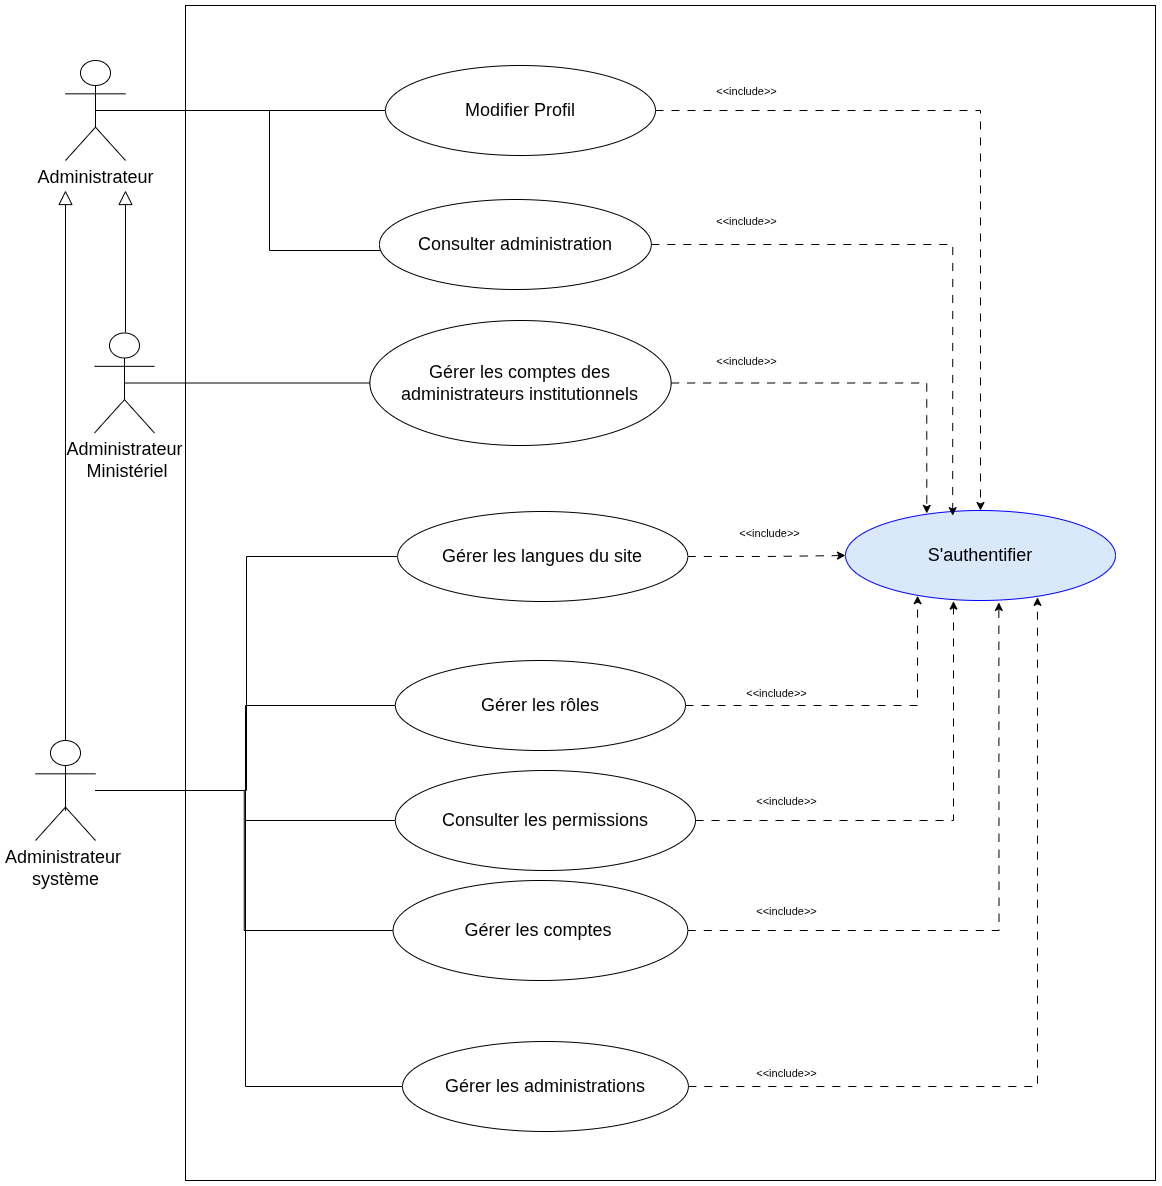

The diagram above was exported from draw.io. Its source (the exported page's mxGraphModel, read from the mxfile embedded in the PNG):
<mxGraphModel dx="2443" dy="1435" grid="1" gridSize="10" guides="1" tooltips="1" connect="1" arrows="1" fold="1" page="1" pageScale="1" pageWidth="827" pageHeight="1169" math="0" shadow="0">
  <root>
    <mxCell id="0" />
    <mxCell id="1" parent="0" />
    <mxCell id="kUA8Fo1EgsOPMS-8ERQu-1" parent="1" style="rounded=0;whiteSpace=wrap;html=1;" value="" vertex="1">
      <mxGeometry height="1175" width="970" x="230" y="175" as="geometry" />
    </mxCell>
    <mxCell id="lRY_jCKQJ8JtK8Mmyk11-34" edge="1" parent="1" source="wgF7X52E9DQyifO6VSM0-5" style="edgeStyle=orthogonalEdgeStyle;rounded=0;orthogonalLoop=1;jettySize=auto;html=1;exitX=0.5;exitY=0.5;exitDx=0;exitDy=0;exitPerimeter=0;entryX=0;entryY=0.5;entryDx=0;entryDy=0;endArrow=none;endFill=0;" target="AIcf3UJG7tGtvn_Q6F7z-2">
      <mxGeometry relative="1" as="geometry" />
    </mxCell>
    <mxCell id="lRY_jCKQJ8JtK8Mmyk11-35" edge="1" parent="1" source="wgF7X52E9DQyifO6VSM0-5" style="edgeStyle=orthogonalEdgeStyle;rounded=0;orthogonalLoop=1;jettySize=auto;html=1;endArrow=none;endFill=0;" target="wgF7X52E9DQyifO6VSM0-9">
      <mxGeometry relative="1" as="geometry">
        <Array as="points">
          <mxPoint x="314" y="280" />
          <mxPoint x="314" y="420" />
        </Array>
      </mxGeometry>
    </mxCell>
    <mxCell id="wgF7X52E9DQyifO6VSM0-5" parent="1" style="shape=umlActor;verticalLabelPosition=bottom;verticalAlign=top;html=1;outlineConnect=0;labelBackgroundColor=none;" value="&lt;span style=&quot;font-size: 18px;&quot;&gt;Administrateur&lt;/span&gt;" vertex="1">
      <mxGeometry height="100" width="60" x="110" y="230" as="geometry" />
    </mxCell>
    <mxCell id="wgF7X52E9DQyifO6VSM0-9" parent="1" style="ellipse;whiteSpace=wrap;html=1;labelBackgroundColor=none;" value="&lt;span style=&quot;font-size: 18px;&quot;&gt;Consulter&lt;/span&gt;&lt;span style=&quot;font-size: 18px;&quot;&gt;&amp;nbsp;administration&lt;/span&gt;" vertex="1">
      <mxGeometry height="90" width="271.87" x="423.94" y="369" as="geometry" />
    </mxCell>
    <mxCell id="wgF7X52E9DQyifO6VSM0-42" parent="1" style="ellipse;whiteSpace=wrap;html=1;labelBackgroundColor=none;" value="&lt;span style=&quot;font-size: 18px;&quot;&gt;Gérer les comptes des&lt;/span&gt;&lt;br style=&quot;font-size: 18px;&quot;&gt;&lt;span style=&quot;font-size: 18px;&quot;&gt;administrateurs institutionnels&lt;/span&gt;" vertex="1">
      <mxGeometry height="125" width="301.25" x="414.38" y="490" as="geometry" />
    </mxCell>
    <mxCell id="wgF7X52E9DQyifO6VSM0-52" edge="1" parent="1" source="wgF7X52E9DQyifO6VSM0-50" style="edgeStyle=orthogonalEdgeStyle;rounded=0;orthogonalLoop=1;jettySize=auto;html=1;exitX=0.5;exitY=0.5;exitDx=0;exitDy=0;exitPerimeter=0;entryX=0;entryY=0.5;entryDx=0;entryDy=0;labelBackgroundColor=none;fontColor=default;endArrow=none;endFill=0;" target="wgF7X52E9DQyifO6VSM0-42">
      <mxGeometry relative="1" as="geometry" />
    </mxCell>
    <mxCell id="wgF7X52E9DQyifO6VSM0-56" edge="1" parent="1" style="edgeStyle=orthogonalEdgeStyle;rounded=0;orthogonalLoop=1;jettySize=auto;html=1;endArrow=block;endFill=0;endSize=12;labelBackgroundColor=none;fontColor=default;">
      <mxGeometry relative="1" as="geometry">
        <mxPoint x="170" y="502" as="sourcePoint" />
        <mxPoint x="170" y="360" as="targetPoint" />
      </mxGeometry>
    </mxCell>
    <mxCell id="wgF7X52E9DQyifO6VSM0-50" parent="1" style="shape=umlActor;verticalLabelPosition=bottom;verticalAlign=top;html=1;outlineConnect=0;labelBackgroundColor=none;" value="&lt;span style=&quot;font-size: 18px;&quot;&gt;Administrateur&lt;/span&gt;&lt;div&gt;&lt;span style=&quot;font-size: 18px;&quot;&gt;&amp;nbsp;Ministériel&lt;/span&gt;&lt;/div&gt;" vertex="1">
      <mxGeometry height="100" width="60" x="139" y="502.5" as="geometry" />
    </mxCell>
    <mxCell id="wgF7X52E9DQyifO6VSM0-64" edge="1" parent="1" style="edgeStyle=orthogonalEdgeStyle;rounded=0;orthogonalLoop=1;jettySize=auto;html=1;endSize=12;endArrow=block;endFill=0;labelBackgroundColor=none;fontColor=default;">
      <mxGeometry relative="1" as="geometry">
        <Array as="points">
          <mxPoint x="110" y="980" />
          <mxPoint x="110" y="980" />
        </Array>
        <mxPoint x="110.00000000000023" y="900" as="sourcePoint" />
        <mxPoint x="110" y="360" as="targetPoint" />
      </mxGeometry>
    </mxCell>
    <mxCell id="kUA8Fo1EgsOPMS-8ERQu-5" edge="1" parent="1" source="wgF7X52E9DQyifO6VSM0-63" style="edgeStyle=orthogonalEdgeStyle;rounded=0;orthogonalLoop=1;jettySize=auto;html=1;entryX=0;entryY=0.5;entryDx=0;entryDy=0;endArrow=none;endFill=0;" target="yDEtS2Tkj8A6Q_cBEHEP-1">
      <mxGeometry relative="1" as="geometry" />
    </mxCell>
    <mxCell id="kUA8Fo1EgsOPMS-8ERQu-6" edge="1" parent="1" source="wgF7X52E9DQyifO6VSM0-63" style="edgeStyle=orthogonalEdgeStyle;rounded=0;orthogonalLoop=1;jettySize=auto;html=1;entryX=0;entryY=0.5;entryDx=0;entryDy=0;endArrow=none;endFill=0;" target="lRY_jCKQJ8JtK8Mmyk11-49">
      <mxGeometry relative="1" as="geometry" />
    </mxCell>
    <mxCell id="kUA8Fo1EgsOPMS-8ERQu-7" edge="1" parent="1" source="wgF7X52E9DQyifO6VSM0-63" style="edgeStyle=orthogonalEdgeStyle;rounded=0;orthogonalLoop=1;jettySize=auto;html=1;entryX=0;entryY=0.5;entryDx=0;entryDy=0;endArrow=none;endFill=0;" target="lRY_jCKQJ8JtK8Mmyk11-50">
      <mxGeometry relative="1" as="geometry" />
    </mxCell>
    <mxCell id="kUA8Fo1EgsOPMS-8ERQu-8" edge="1" parent="1" source="wgF7X52E9DQyifO6VSM0-63" style="edgeStyle=orthogonalEdgeStyle;rounded=0;orthogonalLoop=1;jettySize=auto;html=1;entryX=0;entryY=0.5;entryDx=0;entryDy=0;endArrow=none;endFill=0;" target="lRY_jCKQJ8JtK8Mmyk11-52">
      <mxGeometry relative="1" as="geometry" />
    </mxCell>
    <mxCell id="kUA8Fo1EgsOPMS-8ERQu-9" edge="1" parent="1" source="wgF7X52E9DQyifO6VSM0-63" style="edgeStyle=orthogonalEdgeStyle;rounded=0;orthogonalLoop=1;jettySize=auto;html=1;entryX=0;entryY=0.5;entryDx=0;entryDy=0;endArrow=none;endFill=0;" target="lRY_jCKQJ8JtK8Mmyk11-2">
      <mxGeometry relative="1" as="geometry">
        <Array as="points">
          <mxPoint x="290" y="960" />
          <mxPoint x="290" y="1256" />
        </Array>
      </mxGeometry>
    </mxCell>
    <mxCell id="wgF7X52E9DQyifO6VSM0-63" parent="1" style="shape=umlActor;verticalLabelPosition=bottom;verticalAlign=top;html=1;outlineConnect=0;labelBackgroundColor=none;" value="&lt;font style=&quot;font-size: 18px;&quot;&gt;Administrateur&amp;nbsp;&lt;/font&gt;&lt;div&gt;&lt;font style=&quot;font-size: 18px;&quot;&gt;système&lt;/font&gt;&lt;div&gt;&lt;br&gt;&lt;/div&gt;&lt;/div&gt;" vertex="1">
      <mxGeometry height="100" width="60" x="80" y="910" as="geometry" />
    </mxCell>
    <mxCell id="lRY_jCKQJ8JtK8Mmyk11-44" edge="1" parent="1" source="AIcf3UJG7tGtvn_Q6F7z-2" style="edgeStyle=orthogonalEdgeStyle;rounded=0;orthogonalLoop=1;jettySize=auto;html=1;dashed=1;dashPattern=8 8;" target="lRY_jCKQJ8JtK8Mmyk11-1">
      <mxGeometry relative="1" as="geometry" />
    </mxCell>
    <mxCell id="AIcf3UJG7tGtvn_Q6F7z-2" parent="1" style="ellipse;whiteSpace=wrap;html=1;labelBackgroundColor=none;" value="&lt;h4&gt;&lt;span style=&quot;font-size: 18px; font-weight: 400;&quot;&gt;Modifier Profil&lt;/span&gt;&lt;/h4&gt;" vertex="1">
      <mxGeometry height="90" width="270" x="430" y="235" as="geometry" />
    </mxCell>
    <mxCell id="lRY_jCKQJ8JtK8Mmyk11-1" parent="1" style="ellipse;whiteSpace=wrap;html=1;labelBackgroundColor=none;fillColor=#dae8fc;strokeColor=#0000FF;" value="&lt;h4&gt;&lt;span style=&quot;font-size: 18px; font-weight: 400;&quot;&gt;S'authentifier&lt;/span&gt;&lt;/h4&gt;" vertex="1">
      <mxGeometry height="90" width="270" x="890" y="680" as="geometry" />
    </mxCell>
    <mxCell id="lRY_jCKQJ8JtK8Mmyk11-2" parent="1" style="ellipse;whiteSpace=wrap;html=1;labelBackgroundColor=none;" value="&lt;span style=&quot;font-size: 18px;&quot;&gt;Gérer les&amp;nbsp;administrations&lt;/span&gt;" vertex="1">
      <mxGeometry height="90" width="285.88" x="447" y="1211" as="geometry" />
    </mxCell>
    <mxCell id="lRY_jCKQJ8JtK8Mmyk11-49" parent="1" style="ellipse;whiteSpace=wrap;html=1;labelBackgroundColor=none;" value="&lt;font style=&quot;font-size: 18px;&quot;&gt;Gérer les rôles&lt;/font&gt;" vertex="1">
      <mxGeometry height="90" width="290.12" x="439.88" y="830" as="geometry" />
    </mxCell>
    <mxCell id="lRY_jCKQJ8JtK8Mmyk11-50" parent="1" style="ellipse;whiteSpace=wrap;html=1;labelBackgroundColor=none;" value="&lt;font style=&quot;font-size: 18px;&quot;&gt;Consulter les permissions&lt;/font&gt;" vertex="1">
      <mxGeometry height="100" width="300.12" x="439.88" y="940" as="geometry" />
    </mxCell>
    <mxCell id="lRY_jCKQJ8JtK8Mmyk11-100" edge="1" parent="1" source="lRY_jCKQJ8JtK8Mmyk11-52" style="edgeStyle=orthogonalEdgeStyle;rounded=0;orthogonalLoop=1;jettySize=auto;html=1;entryX=0.568;entryY=1.021;entryDx=0;entryDy=0;entryPerimeter=0;dashed=1;dashPattern=8 8;" target="lRY_jCKQJ8JtK8Mmyk11-1">
      <mxGeometry relative="1" as="geometry">
        <mxPoint x="1040" y="780" as="targetPoint" />
      </mxGeometry>
    </mxCell>
    <mxCell id="lRY_jCKQJ8JtK8Mmyk11-52" parent="1" style="ellipse;whiteSpace=wrap;html=1;labelBackgroundColor=none;" value="&lt;font style=&quot;font-size: 18px;&quot;&gt;Gérer les comptes&amp;nbsp;&lt;/font&gt;" vertex="1">
      <mxGeometry height="100" width="294.68" x="437.59999999999997" y="1050" as="geometry" />
    </mxCell>
    <mxCell id="lRY_jCKQJ8JtK8Mmyk11-88" edge="1" parent="1" source="wgF7X52E9DQyifO6VSM0-9" style="edgeStyle=orthogonalEdgeStyle;rounded=0;orthogonalLoop=1;jettySize=auto;html=1;entryX=0.397;entryY=0.057;entryDx=0;entryDy=0;entryPerimeter=0;dashed=1;dashPattern=8 8;" target="lRY_jCKQJ8JtK8Mmyk11-1">
      <mxGeometry relative="1" as="geometry" />
    </mxCell>
    <mxCell id="lRY_jCKQJ8JtK8Mmyk11-89" edge="1" parent="1" source="wgF7X52E9DQyifO6VSM0-42" style="edgeStyle=orthogonalEdgeStyle;rounded=0;orthogonalLoop=1;jettySize=auto;html=1;entryX=0.301;entryY=0.032;entryDx=0;entryDy=0;entryPerimeter=0;dashed=1;dashPattern=8 8;" target="lRY_jCKQJ8JtK8Mmyk11-1">
      <mxGeometry relative="1" as="geometry" />
    </mxCell>
    <mxCell id="lRY_jCKQJ8JtK8Mmyk11-93" edge="1" parent="1" source="lRY_jCKQJ8JtK8Mmyk11-2" style="edgeStyle=orthogonalEdgeStyle;rounded=0;orthogonalLoop=1;jettySize=auto;html=1;entryX=0.711;entryY=0.965;entryDx=0;entryDy=0;entryPerimeter=0;dashed=1;dashPattern=8 8;" target="lRY_jCKQJ8JtK8Mmyk11-1">
      <mxGeometry relative="1" as="geometry" />
    </mxCell>
    <mxCell id="lRY_jCKQJ8JtK8Mmyk11-95" connectable="0" parent="1" style="edgeLabel;html=1;align=center;verticalAlign=middle;resizable=0;points=[];labelBackgroundColor=none;" value="&amp;lt;&amp;lt;include&amp;gt;&amp;gt;" vertex="1">
      <mxGeometry x="827" y="860" as="geometry">
        <mxPoint x="-7" y="2" as="offset" />
      </mxGeometry>
    </mxCell>
    <mxCell id="lRY_jCKQJ8JtK8Mmyk11-97" connectable="0" parent="1" style="edgeLabel;html=1;align=center;verticalAlign=middle;resizable=0;points=[];labelBackgroundColor=none;" value="&amp;lt;&amp;lt;include&amp;gt;&amp;gt;" vertex="1">
      <mxGeometry x="797" y="528" as="geometry">
        <mxPoint x="-7" y="2" as="offset" />
      </mxGeometry>
    </mxCell>
    <mxCell id="lRY_jCKQJ8JtK8Mmyk11-98" connectable="0" parent="1" style="edgeLabel;html=1;align=center;verticalAlign=middle;resizable=0;points=[];labelBackgroundColor=none;" value="&amp;lt;&amp;lt;include&amp;gt;&amp;gt;" vertex="1">
      <mxGeometry x="797" y="388" as="geometry">
        <mxPoint x="-7" y="2" as="offset" />
      </mxGeometry>
    </mxCell>
    <mxCell id="lRY_jCKQJ8JtK8Mmyk11-99" connectable="0" parent="1" style="edgeLabel;html=1;align=center;verticalAlign=middle;resizable=0;points=[];labelBackgroundColor=none;" value="&amp;lt;&amp;lt;include&amp;gt;&amp;gt;" vertex="1">
      <mxGeometry x="797" y="258" as="geometry">
        <mxPoint x="-7" y="2" as="offset" />
      </mxGeometry>
    </mxCell>
    <mxCell id="lRY_jCKQJ8JtK8Mmyk11-101" edge="1" parent="1" source="lRY_jCKQJ8JtK8Mmyk11-50" style="edgeStyle=orthogonalEdgeStyle;rounded=0;orthogonalLoop=1;jettySize=auto;html=1;entryX=0.4;entryY=1.007;entryDx=0;entryDy=0;entryPerimeter=0;dashed=1;dashPattern=8 8;" target="lRY_jCKQJ8JtK8Mmyk11-1">
      <mxGeometry relative="1" as="geometry" />
    </mxCell>
    <mxCell id="lRY_jCKQJ8JtK8Mmyk11-102" edge="1" parent="1" source="lRY_jCKQJ8JtK8Mmyk11-49" style="edgeStyle=orthogonalEdgeStyle;rounded=0;orthogonalLoop=1;jettySize=auto;html=1;entryX=0.267;entryY=0.947;entryDx=0;entryDy=0;entryPerimeter=0;dashed=1;dashPattern=8 8;" target="lRY_jCKQJ8JtK8Mmyk11-1">
      <mxGeometry relative="1" as="geometry" />
    </mxCell>
    <mxCell id="lRY_jCKQJ8JtK8Mmyk11-103" connectable="0" parent="1" style="edgeLabel;html=1;align=center;verticalAlign=middle;resizable=0;points=[];labelBackgroundColor=none;" value="&amp;lt;&amp;lt;include&amp;gt;&amp;gt;" vertex="1">
      <mxGeometry x="837" y="968" as="geometry">
        <mxPoint x="-7" y="2" as="offset" />
      </mxGeometry>
    </mxCell>
    <mxCell id="lRY_jCKQJ8JtK8Mmyk11-104" connectable="0" parent="1" style="edgeLabel;html=1;align=center;verticalAlign=middle;resizable=0;points=[];labelBackgroundColor=none;" value="&amp;lt;&amp;lt;include&amp;gt;&amp;gt;" vertex="1">
      <mxGeometry x="837" y="1078" as="geometry">
        <mxPoint x="-7" y="2" as="offset" />
      </mxGeometry>
    </mxCell>
    <mxCell id="lRY_jCKQJ8JtK8Mmyk11-105" connectable="0" parent="1" style="edgeLabel;html=1;align=center;verticalAlign=middle;resizable=0;points=[];labelBackgroundColor=none;" value="&amp;lt;&amp;lt;include&amp;gt;&amp;gt;" vertex="1">
      <mxGeometry x="837" y="1240" as="geometry">
        <mxPoint x="-7" y="2" as="offset" />
      </mxGeometry>
    </mxCell>
    <mxCell id="yDEtS2Tkj8A6Q_cBEHEP-3" edge="1" parent="1" source="yDEtS2Tkj8A6Q_cBEHEP-1" style="edgeStyle=orthogonalEdgeStyle;rounded=0;orthogonalLoop=1;jettySize=auto;html=1;dashed=1;dashPattern=8 8;" target="lRY_jCKQJ8JtK8Mmyk11-1">
      <mxGeometry relative="1" as="geometry" />
    </mxCell>
    <mxCell id="yDEtS2Tkj8A6Q_cBEHEP-1" parent="1" style="ellipse;whiteSpace=wrap;html=1;labelBackgroundColor=none;" value="&lt;span style=&quot;font-size: 18px;&quot;&gt;Gérer les langues du site&lt;/span&gt;" vertex="1">
      <mxGeometry height="90" width="290.12" x="442.15999999999997" y="681" as="geometry" />
    </mxCell>
    <mxCell id="yDEtS2Tkj8A6Q_cBEHEP-4" connectable="0" parent="1" style="edgeLabel;html=1;align=center;verticalAlign=middle;resizable=0;points=[];labelBackgroundColor=none;" value="&amp;lt;&amp;lt;include&amp;gt;&amp;gt;" vertex="1">
      <mxGeometry x="820" y="700" as="geometry">
        <mxPoint x="-7" y="2" as="offset" />
      </mxGeometry>
    </mxCell>
  </root>
</mxGraphModel>